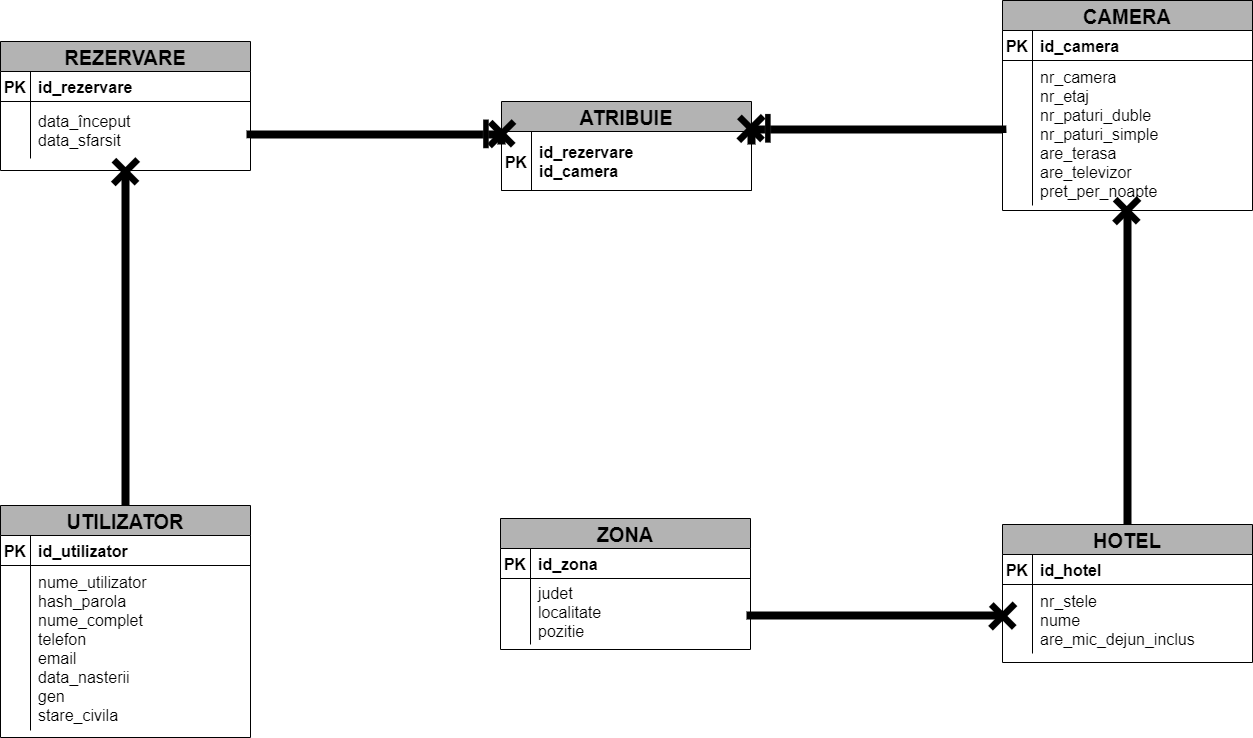

The diagram above was exported from draw.io. Its source (the exported page's mxGraphModel, read from the mxfile embedded in the PNG):
<mxGraphModel dx="1939" dy="-199" grid="0" gridSize="10" guides="1" tooltips="1" connect="1" arrows="0" fold="1" page="1" pageScale="1" pageWidth="1920" pageHeight="1200" background="#FFFFFF" math="0" shadow="0">
  <root>
    <mxCell id="0" />
    <mxCell id="1" parent="0" />
    <mxCell id="RPmaGcHJWF9PCjqq8Nc2-1" value="UTILIZATOR" style="shape=table;startSize=30;container=1;collapsible=1;childLayout=tableLayout;fixedRows=1;rowLines=0;fontStyle=1;align=center;resizeLast=1;fontColor=#000000;strokeColor=#000000;fillColor=#B3B3B3;fontSize=20;" parent="1" vertex="1">
      <mxGeometry x="302" y="1947" width="250" height="232" as="geometry">
        <mxRectangle x="476" y="1704" width="100" height="30" as="alternateBounds" />
      </mxGeometry>
    </mxCell>
    <mxCell id="RPmaGcHJWF9PCjqq8Nc2-2" value="" style="shape=partialRectangle;collapsible=0;dropTarget=0;pointerEvents=0;fillColor=none;points=[[0,0.5],[1,0.5]];portConstraint=eastwest;top=0;left=0;right=0;bottom=1;strokeColor=#000000;" parent="RPmaGcHJWF9PCjqq8Nc2-1" vertex="1">
      <mxGeometry y="30" width="250" height="30" as="geometry" />
    </mxCell>
    <mxCell id="RPmaGcHJWF9PCjqq8Nc2-3" value="PK" style="shape=partialRectangle;overflow=hidden;connectable=0;fillColor=none;top=0;left=0;bottom=0;right=0;fontStyle=1;fontColor=#000000;fontSize=16;" parent="RPmaGcHJWF9PCjqq8Nc2-2" vertex="1">
      <mxGeometry width="30" height="30" as="geometry">
        <mxRectangle width="30" height="30" as="alternateBounds" />
      </mxGeometry>
    </mxCell>
    <mxCell id="RPmaGcHJWF9PCjqq8Nc2-4" value="id_utilizator" style="shape=partialRectangle;overflow=hidden;connectable=0;fillColor=none;top=0;left=0;bottom=0;right=0;align=left;spacingLeft=6;fontStyle=1;fontColor=#000000;fontSize=16;" parent="RPmaGcHJWF9PCjqq8Nc2-2" vertex="1">
      <mxGeometry x="30" width="220" height="30" as="geometry">
        <mxRectangle width="220" height="30" as="alternateBounds" />
      </mxGeometry>
    </mxCell>
    <mxCell id="RPmaGcHJWF9PCjqq8Nc2-5" value="" style="shape=partialRectangle;collapsible=0;dropTarget=0;pointerEvents=0;fillColor=none;points=[[0,0.5],[1,0.5]];portConstraint=eastwest;top=0;left=0;right=0;bottom=0;" parent="RPmaGcHJWF9PCjqq8Nc2-1" vertex="1">
      <mxGeometry y="60" width="250" height="165" as="geometry" />
    </mxCell>
    <mxCell id="RPmaGcHJWF9PCjqq8Nc2-6" value="" style="shape=partialRectangle;overflow=hidden;connectable=0;fillColor=none;top=0;left=0;bottom=0;right=0;" parent="RPmaGcHJWF9PCjqq8Nc2-5" vertex="1">
      <mxGeometry width="30" height="165" as="geometry">
        <mxRectangle width="30" height="165" as="alternateBounds" />
      </mxGeometry>
    </mxCell>
    <mxCell id="RPmaGcHJWF9PCjqq8Nc2-7" value="nume_utilizator&#10;hash_parola&#10;nume_complet&#10;telefon&#10;email&#10;data_nasterii&#10;gen&#10;stare_civila" style="shape=partialRectangle;overflow=hidden;connectable=0;fillColor=none;top=0;left=0;bottom=0;right=0;align=left;spacingLeft=6;fontColor=#000000;fontSize=16;" parent="RPmaGcHJWF9PCjqq8Nc2-5" vertex="1">
      <mxGeometry x="30" width="220" height="165" as="geometry">
        <mxRectangle width="220" height="165" as="alternateBounds" />
      </mxGeometry>
    </mxCell>
    <mxCell id="RPmaGcHJWF9PCjqq8Nc2-9" value="REZERVARE" style="shape=table;startSize=30;container=1;collapsible=1;childLayout=tableLayout;fixedRows=1;rowLines=0;fontStyle=1;align=center;resizeLast=1;fontColor=#000000;strokeColor=#000000;fillColor=#B3B3B3;fontSize=20;" parent="1" vertex="1">
      <mxGeometry x="302" y="1483" width="250" height="129" as="geometry">
        <mxRectangle x="476" y="1704" width="100" height="30" as="alternateBounds" />
      </mxGeometry>
    </mxCell>
    <mxCell id="RPmaGcHJWF9PCjqq8Nc2-10" value="" style="shape=partialRectangle;collapsible=0;dropTarget=0;pointerEvents=0;fillColor=none;points=[[0,0.5],[1,0.5]];portConstraint=eastwest;top=0;left=0;right=0;bottom=1;strokeColor=#000000;" parent="RPmaGcHJWF9PCjqq8Nc2-9" vertex="1">
      <mxGeometry y="30" width="250" height="30" as="geometry" />
    </mxCell>
    <mxCell id="RPmaGcHJWF9PCjqq8Nc2-11" value="PK" style="shape=partialRectangle;overflow=hidden;connectable=0;fillColor=none;top=0;left=0;bottom=0;right=0;fontStyle=1;fontColor=#000000;fontSize=16;" parent="RPmaGcHJWF9PCjqq8Nc2-10" vertex="1">
      <mxGeometry width="30" height="30" as="geometry">
        <mxRectangle width="30" height="30" as="alternateBounds" />
      </mxGeometry>
    </mxCell>
    <mxCell id="RPmaGcHJWF9PCjqq8Nc2-12" value="id_rezervare" style="shape=partialRectangle;overflow=hidden;connectable=0;fillColor=none;top=0;left=0;bottom=0;right=0;align=left;spacingLeft=6;fontStyle=1;fontColor=#000000;fontSize=16;" parent="RPmaGcHJWF9PCjqq8Nc2-10" vertex="1">
      <mxGeometry x="30" width="220" height="30" as="geometry">
        <mxRectangle width="220" height="30" as="alternateBounds" />
      </mxGeometry>
    </mxCell>
    <mxCell id="RPmaGcHJWF9PCjqq8Nc2-13" value="" style="shape=partialRectangle;collapsible=0;dropTarget=0;pointerEvents=0;fillColor=none;points=[[0,0.5],[1,0.5]];portConstraint=eastwest;top=0;left=0;right=0;bottom=0;" parent="RPmaGcHJWF9PCjqq8Nc2-9" vertex="1">
      <mxGeometry y="60" width="250" height="57" as="geometry" />
    </mxCell>
    <mxCell id="RPmaGcHJWF9PCjqq8Nc2-14" value="" style="shape=partialRectangle;overflow=hidden;connectable=0;fillColor=none;top=0;left=0;bottom=0;right=0;" parent="RPmaGcHJWF9PCjqq8Nc2-13" vertex="1">
      <mxGeometry width="30" height="57" as="geometry">
        <mxRectangle width="30" height="57" as="alternateBounds" />
      </mxGeometry>
    </mxCell>
    <mxCell id="RPmaGcHJWF9PCjqq8Nc2-15" value="data_început&#10;data_sfarsit" style="shape=partialRectangle;overflow=hidden;connectable=0;fillColor=none;top=0;left=0;bottom=0;right=0;align=left;spacingLeft=6;fontColor=#000000;fontSize=16;" parent="RPmaGcHJWF9PCjqq8Nc2-13" vertex="1">
      <mxGeometry x="30" width="220" height="57" as="geometry">
        <mxRectangle width="220" height="57" as="alternateBounds" />
      </mxGeometry>
    </mxCell>
    <mxCell id="RPmaGcHJWF9PCjqq8Nc2-16" value="CAMERA" style="shape=table;startSize=30;container=1;collapsible=1;childLayout=tableLayout;fixedRows=1;rowLines=0;fontStyle=1;align=center;resizeLast=1;fontColor=#000000;strokeColor=#000000;fillColor=#B3B3B3;fontSize=20;" parent="1" vertex="1">
      <mxGeometry x="1304" y="1442" width="250" height="210" as="geometry">
        <mxRectangle x="476" y="1704" width="100" height="30" as="alternateBounds" />
      </mxGeometry>
    </mxCell>
    <mxCell id="RPmaGcHJWF9PCjqq8Nc2-17" value="" style="shape=partialRectangle;collapsible=0;dropTarget=0;pointerEvents=0;fillColor=none;points=[[0,0.5],[1,0.5]];portConstraint=eastwest;top=0;left=0;right=0;bottom=1;strokeColor=#000000;" parent="RPmaGcHJWF9PCjqq8Nc2-16" vertex="1">
      <mxGeometry y="30" width="250" height="30" as="geometry" />
    </mxCell>
    <mxCell id="RPmaGcHJWF9PCjqq8Nc2-18" value="PK" style="shape=partialRectangle;overflow=hidden;connectable=0;fillColor=none;top=0;left=0;bottom=0;right=0;fontStyle=1;fontColor=#000000;fontSize=16;" parent="RPmaGcHJWF9PCjqq8Nc2-17" vertex="1">
      <mxGeometry width="30" height="30" as="geometry">
        <mxRectangle width="30" height="30" as="alternateBounds" />
      </mxGeometry>
    </mxCell>
    <mxCell id="RPmaGcHJWF9PCjqq8Nc2-19" value="id_camera" style="shape=partialRectangle;overflow=hidden;connectable=0;fillColor=none;top=0;left=0;bottom=0;right=0;align=left;spacingLeft=6;fontStyle=1;fontColor=#000000;fontSize=16;" parent="RPmaGcHJWF9PCjqq8Nc2-17" vertex="1">
      <mxGeometry x="30" width="220" height="30" as="geometry">
        <mxRectangle width="220" height="30" as="alternateBounds" />
      </mxGeometry>
    </mxCell>
    <mxCell id="RPmaGcHJWF9PCjqq8Nc2-20" value="" style="shape=partialRectangle;collapsible=0;dropTarget=0;pointerEvents=0;fillColor=none;points=[[0,0.5],[1,0.5]];portConstraint=eastwest;top=0;left=0;right=0;bottom=0;" parent="RPmaGcHJWF9PCjqq8Nc2-16" vertex="1">
      <mxGeometry y="60" width="250" height="145" as="geometry" />
    </mxCell>
    <mxCell id="RPmaGcHJWF9PCjqq8Nc2-21" value="" style="shape=partialRectangle;overflow=hidden;connectable=0;fillColor=none;top=0;left=0;bottom=0;right=0;" parent="RPmaGcHJWF9PCjqq8Nc2-20" vertex="1">
      <mxGeometry width="30" height="145" as="geometry">
        <mxRectangle width="30" height="145" as="alternateBounds" />
      </mxGeometry>
    </mxCell>
    <mxCell id="RPmaGcHJWF9PCjqq8Nc2-22" value="nr_camera&#10;nr_etaj&#10;nr_paturi_duble&#10;nr_paturi_simple&#10;are_terasa&#10;are_televizor&#10;pret_per_noapte" style="shape=partialRectangle;overflow=hidden;connectable=0;fillColor=none;top=0;left=0;bottom=0;right=0;align=left;spacingLeft=6;fontColor=#000000;fontSize=16;" parent="RPmaGcHJWF9PCjqq8Nc2-20" vertex="1">
      <mxGeometry x="30" width="220" height="145" as="geometry">
        <mxRectangle width="220" height="145" as="alternateBounds" />
      </mxGeometry>
    </mxCell>
    <mxCell id="RPmaGcHJWF9PCjqq8Nc2-23" value="ZONA" style="shape=table;startSize=30;container=1;collapsible=1;childLayout=tableLayout;fixedRows=1;rowLines=0;fontStyle=1;align=center;resizeLast=1;fontColor=#000000;strokeColor=#000000;fillColor=#B3B3B3;fontSize=20;" parent="1" vertex="1">
      <mxGeometry x="802" y="1960" width="250" height="131" as="geometry">
        <mxRectangle x="476" y="1704" width="100" height="30" as="alternateBounds" />
      </mxGeometry>
    </mxCell>
    <mxCell id="RPmaGcHJWF9PCjqq8Nc2-24" value="" style="shape=partialRectangle;collapsible=0;dropTarget=0;pointerEvents=0;fillColor=none;points=[[0,0.5],[1,0.5]];portConstraint=eastwest;top=0;left=0;right=0;bottom=1;strokeColor=#000000;" parent="RPmaGcHJWF9PCjqq8Nc2-23" vertex="1">
      <mxGeometry y="30" width="250" height="30" as="geometry" />
    </mxCell>
    <mxCell id="RPmaGcHJWF9PCjqq8Nc2-25" value="PK" style="shape=partialRectangle;overflow=hidden;connectable=0;fillColor=none;top=0;left=0;bottom=0;right=0;fontStyle=1;fontColor=#000000;fontSize=16;" parent="RPmaGcHJWF9PCjqq8Nc2-24" vertex="1">
      <mxGeometry width="30" height="30" as="geometry">
        <mxRectangle width="30" height="30" as="alternateBounds" />
      </mxGeometry>
    </mxCell>
    <mxCell id="RPmaGcHJWF9PCjqq8Nc2-26" value="id_zona" style="shape=partialRectangle;overflow=hidden;connectable=0;fillColor=none;top=0;left=0;bottom=0;right=0;align=left;spacingLeft=6;fontStyle=1;fontColor=#000000;fontSize=16;" parent="RPmaGcHJWF9PCjqq8Nc2-24" vertex="1">
      <mxGeometry x="30" width="220" height="30" as="geometry">
        <mxRectangle width="220" height="30" as="alternateBounds" />
      </mxGeometry>
    </mxCell>
    <mxCell id="RPmaGcHJWF9PCjqq8Nc2-27" value="" style="shape=partialRectangle;collapsible=0;dropTarget=0;pointerEvents=0;fillColor=none;points=[[0,0.5],[1,0.5]];portConstraint=eastwest;top=0;left=0;right=0;bottom=0;" parent="RPmaGcHJWF9PCjqq8Nc2-23" vertex="1">
      <mxGeometry y="60" width="250" height="66" as="geometry" />
    </mxCell>
    <mxCell id="RPmaGcHJWF9PCjqq8Nc2-28" value="" style="shape=partialRectangle;overflow=hidden;connectable=0;fillColor=none;top=0;left=0;bottom=0;right=0;" parent="RPmaGcHJWF9PCjqq8Nc2-27" vertex="1">
      <mxGeometry width="30" height="66" as="geometry">
        <mxRectangle width="30" height="66" as="alternateBounds" />
      </mxGeometry>
    </mxCell>
    <mxCell id="RPmaGcHJWF9PCjqq8Nc2-29" value="judet&#10;localitate&#10;pozitie" style="shape=partialRectangle;overflow=hidden;connectable=0;fillColor=none;top=0;left=0;bottom=0;right=0;align=left;spacingLeft=6;fontColor=#000000;fontSize=16;" parent="RPmaGcHJWF9PCjqq8Nc2-27" vertex="1">
      <mxGeometry x="30" width="220" height="66" as="geometry">
        <mxRectangle width="220" height="66" as="alternateBounds" />
      </mxGeometry>
    </mxCell>
    <mxCell id="RPmaGcHJWF9PCjqq8Nc2-30" value="HOTEL" style="shape=table;startSize=30;container=1;collapsible=1;childLayout=tableLayout;fixedRows=1;rowLines=0;fontStyle=1;align=center;resizeLast=1;fontColor=#000000;strokeColor=#000000;fillColor=#B3B3B3;fontSize=20;" parent="1" vertex="1">
      <mxGeometry x="1304" y="1966" width="250" height="138" as="geometry">
        <mxRectangle x="476" y="1704" width="100" height="30" as="alternateBounds" />
      </mxGeometry>
    </mxCell>
    <mxCell id="RPmaGcHJWF9PCjqq8Nc2-31" value="" style="shape=partialRectangle;collapsible=0;dropTarget=0;pointerEvents=0;fillColor=none;points=[[0,0.5],[1,0.5]];portConstraint=eastwest;top=0;left=0;right=0;bottom=1;strokeColor=#000000;" parent="RPmaGcHJWF9PCjqq8Nc2-30" vertex="1">
      <mxGeometry y="30" width="250" height="30" as="geometry" />
    </mxCell>
    <mxCell id="RPmaGcHJWF9PCjqq8Nc2-32" value="PK" style="shape=partialRectangle;overflow=hidden;connectable=0;fillColor=none;top=0;left=0;bottom=0;right=0;fontStyle=1;fontColor=#000000;fontSize=16;" parent="RPmaGcHJWF9PCjqq8Nc2-31" vertex="1">
      <mxGeometry width="30" height="30" as="geometry">
        <mxRectangle width="30" height="30" as="alternateBounds" />
      </mxGeometry>
    </mxCell>
    <mxCell id="RPmaGcHJWF9PCjqq8Nc2-33" value="id_hotel" style="shape=partialRectangle;overflow=hidden;connectable=0;fillColor=none;top=0;left=0;bottom=0;right=0;align=left;spacingLeft=6;fontStyle=1;fontColor=#000000;fontSize=16;" parent="RPmaGcHJWF9PCjqq8Nc2-31" vertex="1">
      <mxGeometry x="30" width="220" height="30" as="geometry">
        <mxRectangle width="220" height="30" as="alternateBounds" />
      </mxGeometry>
    </mxCell>
    <mxCell id="RPmaGcHJWF9PCjqq8Nc2-34" value="" style="shape=partialRectangle;collapsible=0;dropTarget=0;pointerEvents=0;fillColor=none;points=[[0,0.5],[1,0.5]];portConstraint=eastwest;top=0;left=0;right=0;bottom=0;" parent="RPmaGcHJWF9PCjqq8Nc2-30" vertex="1">
      <mxGeometry y="60" width="250" height="69" as="geometry" />
    </mxCell>
    <mxCell id="RPmaGcHJWF9PCjqq8Nc2-35" value="" style="shape=partialRectangle;overflow=hidden;connectable=0;fillColor=none;top=0;left=0;bottom=0;right=0;" parent="RPmaGcHJWF9PCjqq8Nc2-34" vertex="1">
      <mxGeometry width="30" height="69" as="geometry">
        <mxRectangle width="30" height="69" as="alternateBounds" />
      </mxGeometry>
    </mxCell>
    <mxCell id="RPmaGcHJWF9PCjqq8Nc2-36" value="nr_stele&#10;nume&#10;are_mic_dejun_inclus" style="shape=partialRectangle;overflow=hidden;connectable=0;fillColor=none;top=0;left=0;bottom=0;right=0;align=left;spacingLeft=6;fontColor=#000000;fontSize=16;" parent="RPmaGcHJWF9PCjqq8Nc2-34" vertex="1">
      <mxGeometry x="30" width="220" height="69" as="geometry">
        <mxRectangle width="220" height="69" as="alternateBounds" />
      </mxGeometry>
    </mxCell>
    <mxCell id="RPmaGcHJWF9PCjqq8Nc2-37" style="edgeStyle=orthogonalEdgeStyle;rounded=0;orthogonalLoop=1;jettySize=auto;html=1;strokeColor=#000000;strokeWidth=8;endArrow=none;endFill=0;endSize=29;targetPerimeterSpacing=6;entryX=0.5;entryY=0;entryDx=0;entryDy=0;exitX=0.5;exitY=1;exitDx=0;exitDy=0;" parent="1" source="RPmaGcHJWF9PCjqq8Nc2-9" target="RPmaGcHJWF9PCjqq8Nc2-1" edge="1">
      <mxGeometry relative="1" as="geometry">
        <mxPoint x="427" y="1729" as="sourcePoint" />
        <mxPoint x="720" y="1916" as="targetPoint" />
        <Array as="points" />
      </mxGeometry>
    </mxCell>
    <mxCell id="RPmaGcHJWF9PCjqq8Nc2-45" style="edgeStyle=orthogonalEdgeStyle;rounded=0;orthogonalLoop=1;jettySize=auto;html=1;strokeColor=#000000;strokeWidth=8;endArrow=none;endFill=0;endSize=29;targetPerimeterSpacing=6;exitX=0.5;exitY=0;exitDx=0;exitDy=0;entryX=0.5;entryY=1;entryDx=0;entryDy=0;" parent="1" source="RPmaGcHJWF9PCjqq8Nc2-30" target="RPmaGcHJWF9PCjqq8Nc2-16" edge="1">
      <mxGeometry relative="1" as="geometry">
        <mxPoint x="796" y="1767.9999999999998" as="sourcePoint" />
        <mxPoint x="1382" y="1670" as="targetPoint" />
        <Array as="points" />
      </mxGeometry>
    </mxCell>
    <mxCell id="RPmaGcHJWF9PCjqq8Nc2-49" style="edgeStyle=orthogonalEdgeStyle;rounded=0;orthogonalLoop=1;jettySize=auto;html=1;strokeColor=#000000;strokeWidth=8;endArrow=none;endFill=0;endSize=29;targetPerimeterSpacing=6;entryX=1;entryY=0.5;entryDx=0;entryDy=0;exitX=0;exitY=0.5;exitDx=0;exitDy=0;" parent="1" source="RPmaGcHJWF9PCjqq8Nc2-34" target="RPmaGcHJWF9PCjqq8Nc2-27" edge="1">
      <mxGeometry relative="1" as="geometry">
        <mxPoint x="1181" y="2021.4" as="sourcePoint" />
        <mxPoint x="1181.5" y="1698.996" as="targetPoint" />
        <Array as="points">
          <mxPoint x="1282" y="2057" />
          <mxPoint x="1282" y="2057" />
        </Array>
      </mxGeometry>
    </mxCell>
    <mxCell id="3aTEKmY9TKYq9sLl8OUN-1" value="ATRIBUIE" style="shape=table;startSize=30;container=1;collapsible=1;childLayout=tableLayout;fixedRows=1;rowLines=0;fontStyle=1;align=center;resizeLast=1;fontColor=#000000;strokeColor=#000000;fillColor=#B3B3B3;fontSize=20;" parent="1" vertex="1">
      <mxGeometry x="803" y="1543" width="250" height="89" as="geometry">
        <mxRectangle x="476" y="1704" width="100" height="30" as="alternateBounds" />
      </mxGeometry>
    </mxCell>
    <mxCell id="3aTEKmY9TKYq9sLl8OUN-2" value="" style="shape=partialRectangle;collapsible=0;dropTarget=0;pointerEvents=0;fillColor=none;points=[[0,0.5],[1,0.5]];portConstraint=eastwest;top=0;left=0;right=0;bottom=1;strokeColor=#000000;" parent="3aTEKmY9TKYq9sLl8OUN-1" vertex="1">
      <mxGeometry y="30" width="250" height="59" as="geometry" />
    </mxCell>
    <mxCell id="3aTEKmY9TKYq9sLl8OUN-3" value="PK" style="shape=partialRectangle;overflow=hidden;connectable=0;fillColor=none;top=0;left=0;bottom=0;right=0;fontStyle=1;fontColor=#000000;fontSize=16;" parent="3aTEKmY9TKYq9sLl8OUN-2" vertex="1">
      <mxGeometry width="30" height="59" as="geometry">
        <mxRectangle width="30" height="59" as="alternateBounds" />
      </mxGeometry>
    </mxCell>
    <mxCell id="3aTEKmY9TKYq9sLl8OUN-4" value="id_rezervare&#10;id_camera" style="shape=partialRectangle;overflow=hidden;connectable=0;fillColor=none;top=0;left=0;bottom=0;right=0;align=left;spacingLeft=6;fontStyle=1;fontColor=#000000;fontSize=16;" parent="3aTEKmY9TKYq9sLl8OUN-2" vertex="1">
      <mxGeometry x="30" width="220" height="59" as="geometry">
        <mxRectangle width="220" height="59" as="alternateBounds" />
      </mxGeometry>
    </mxCell>
    <mxCell id="kKCdQ50pYVMSWHurrcyg-1" style="edgeStyle=orthogonalEdgeStyle;rounded=0;orthogonalLoop=1;jettySize=auto;html=1;strokeColor=#000000;strokeWidth=8;endArrow=none;endFill=0;endSize=29;targetPerimeterSpacing=6;entryX=0;entryY=0.5;entryDx=0;entryDy=0;exitX=1;exitY=0.5;exitDx=0;exitDy=0;" parent="1" target="RPmaGcHJWF9PCjqq8Nc2-20" edge="1">
      <mxGeometry relative="1" as="geometry">
        <mxPoint x="1053" y="1586" as="sourcePoint" />
        <mxPoint x="1321" y="1761" as="targetPoint" />
        <Array as="points">
          <mxPoint x="1053" y="1571" />
          <mxPoint x="1304" y="1571" />
        </Array>
      </mxGeometry>
    </mxCell>
    <mxCell id="kKCdQ50pYVMSWHurrcyg-5" style="edgeStyle=orthogonalEdgeStyle;rounded=0;orthogonalLoop=1;jettySize=auto;html=1;strokeColor=#000000;strokeWidth=8;endArrow=none;endFill=0;endSize=29;targetPerimeterSpacing=6;entryX=0;entryY=0.5;entryDx=0;entryDy=0;exitX=1;exitY=0.75;exitDx=0;exitDy=0;" parent="1" source="RPmaGcHJWF9PCjqq8Nc2-9" edge="1">
      <mxGeometry relative="1" as="geometry">
        <mxPoint x="532" y="1641" as="sourcePoint" />
        <mxPoint x="803" y="1586" as="targetPoint" />
        <Array as="points">
          <mxPoint x="552" y="1576" />
        </Array>
      </mxGeometry>
    </mxCell>
    <mxCell id="kKCdQ50pYVMSWHurrcyg-7" value="" style="shape=cross;whiteSpace=wrap;html=1;labelBackgroundColor=none;fontSize=25;rotation=45;strokeWidth=0;fillColor=#000000;" parent="1" vertex="1">
      <mxGeometry x="1036.23" y="1552.72" width="32.5" height="34.45" as="geometry" />
    </mxCell>
    <mxCell id="kKCdQ50pYVMSWHurrcyg-11" value="" style="shape=cross;whiteSpace=wrap;html=1;labelBackgroundColor=none;fontSize=25;rotation=45;strokeWidth=0;fillColor=#000000;" parent="1" vertex="1">
      <mxGeometry x="787" y="1558" width="32.5" height="34.45" as="geometry" />
    </mxCell>
    <mxCell id="kKCdQ50pYVMSWHurrcyg-13" value="" style="rounded=0;whiteSpace=wrap;html=1;labelBackgroundColor=#000000;strokeColor=#FFFFFF;strokeWidth=0;fontSize=25;fontColor=#000000;fillColor=#000000;rotation=90;" parent="1" vertex="1">
      <mxGeometry x="773.07" y="1572.57" width="28.75" height="5.62" as="geometry" />
    </mxCell>
    <mxCell id="kKCdQ50pYVMSWHurrcyg-15" value="" style="shape=cross;whiteSpace=wrap;html=1;labelBackgroundColor=none;fontSize=25;rotation=45;strokeWidth=0;fillColor=#000000;" parent="1" vertex="1">
      <mxGeometry x="1412" y="1635" width="32.5" height="34.45" as="geometry" />
    </mxCell>
    <mxCell id="kKCdQ50pYVMSWHurrcyg-17" value="" style="rounded=0;whiteSpace=wrap;html=1;labelBackgroundColor=#000000;strokeColor=#FFFFFF;strokeWidth=0;fontSize=25;fontColor=#000000;fillColor=#000000;rotation=90;" parent="1" vertex="1">
      <mxGeometry x="1055" y="1567" width="28.75" height="5.62" as="geometry" />
    </mxCell>
    <mxCell id="kKCdQ50pYVMSWHurrcyg-19" value="" style="shape=cross;whiteSpace=wrap;html=1;labelBackgroundColor=none;fontSize=25;rotation=45;strokeWidth=0;fillColor=#000000;" parent="1" vertex="1">
      <mxGeometry x="1288" y="2040.28" width="32.5" height="34.45" as="geometry" />
    </mxCell>
    <mxCell id="kKCdQ50pYVMSWHurrcyg-20" value="" style="shape=cross;whiteSpace=wrap;html=1;labelBackgroundColor=none;fontSize=25;rotation=45;strokeWidth=0;fillColor=#000000;" parent="1" vertex="1">
      <mxGeometry x="410.75" y="1596" width="32.5" height="34.45" as="geometry" />
    </mxCell>
  </root>
</mxGraphModel>